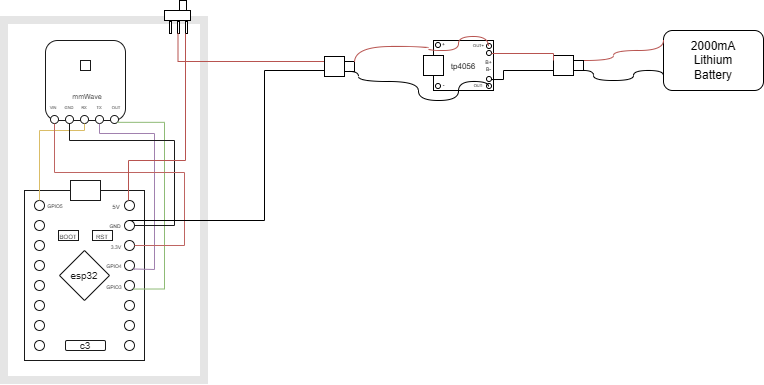

The diagram above was exported from draw.io. Its source (the exported page's mxGraphModel, read from the mxfile embedded in the PNG):
<mxGraphModel dx="1178" dy="619" grid="1" gridSize="10" guides="1" tooltips="1" connect="1" arrows="1" fold="1" page="1" pageScale="1" pageWidth="900" pageHeight="1600" background="#FFFFFF" math="0" shadow="0">
  <root>
    <mxCell id="0" />
    <mxCell id="1" parent="0" />
    <mxCell id="wKqYl29QX4ob_Z8Ac-NH-1" parent="1" style="rounded=0;whiteSpace=wrap;html=1;" value="" vertex="1">
      <mxGeometry height="170" width="120" x="126" y="250" as="geometry" />
    </mxCell>
    <mxCell id="wKqYl29QX4ob_Z8Ac-NH-2" parent="1" style="ellipse;whiteSpace=wrap;html=1;" value="" vertex="1">
      <mxGeometry height="10" width="10" x="226" y="260" as="geometry" />
    </mxCell>
    <mxCell id="wKqYl29QX4ob_Z8Ac-NH-3" parent="1" style="ellipse;whiteSpace=wrap;html=1;" value="" vertex="1">
      <mxGeometry height="10" width="10" x="226" y="280" as="geometry" />
    </mxCell>
    <mxCell id="wKqYl29QX4ob_Z8Ac-NH-4" parent="1" style="ellipse;whiteSpace=wrap;html=1;" value="" vertex="1">
      <mxGeometry height="10" width="10" x="226" y="300" as="geometry" />
    </mxCell>
    <mxCell id="wKqYl29QX4ob_Z8Ac-NH-5" parent="1" style="ellipse;whiteSpace=wrap;html=1;" value="" vertex="1">
      <mxGeometry height="10" width="10" x="226" y="320" as="geometry" />
    </mxCell>
    <mxCell id="wKqYl29QX4ob_Z8Ac-NH-6" parent="1" style="ellipse;whiteSpace=wrap;html=1;" value="" vertex="1">
      <mxGeometry height="10" width="10" x="226" y="340" as="geometry" />
    </mxCell>
    <mxCell id="wKqYl29QX4ob_Z8Ac-NH-7" parent="1" style="ellipse;whiteSpace=wrap;html=1;" value="" vertex="1">
      <mxGeometry height="10" width="10" x="226" y="360" as="geometry" />
    </mxCell>
    <mxCell id="wKqYl29QX4ob_Z8Ac-NH-8" parent="1" style="ellipse;whiteSpace=wrap;html=1;" value="" vertex="1">
      <mxGeometry height="10" width="10" x="226" y="380" as="geometry" />
    </mxCell>
    <mxCell id="wKqYl29QX4ob_Z8Ac-NH-9" parent="1" style="ellipse;whiteSpace=wrap;html=1;" value="" vertex="1">
      <mxGeometry height="10" width="10" x="226" y="400" as="geometry" />
    </mxCell>
    <mxCell id="wKqYl29QX4ob_Z8Ac-NH-11" parent="1" style="ellipse;whiteSpace=wrap;html=1;" value="" vertex="1">
      <mxGeometry height="10" width="10" x="136" y="260" as="geometry" />
    </mxCell>
    <mxCell id="wKqYl29QX4ob_Z8Ac-NH-12" parent="1" style="ellipse;whiteSpace=wrap;html=1;" value="" vertex="1">
      <mxGeometry height="10" width="10" x="136" y="280" as="geometry" />
    </mxCell>
    <mxCell id="wKqYl29QX4ob_Z8Ac-NH-13" parent="1" style="ellipse;whiteSpace=wrap;html=1;" value="" vertex="1">
      <mxGeometry height="10" width="10" x="136" y="300" as="geometry" />
    </mxCell>
    <mxCell id="wKqYl29QX4ob_Z8Ac-NH-14" parent="1" style="ellipse;whiteSpace=wrap;html=1;" value="" vertex="1">
      <mxGeometry height="10" width="10" x="136" y="320" as="geometry" />
    </mxCell>
    <mxCell id="wKqYl29QX4ob_Z8Ac-NH-15" parent="1" style="ellipse;whiteSpace=wrap;html=1;" value="" vertex="1">
      <mxGeometry height="10" width="10" x="136" y="340" as="geometry" />
    </mxCell>
    <mxCell id="wKqYl29QX4ob_Z8Ac-NH-16" parent="1" style="ellipse;whiteSpace=wrap;html=1;" value="" vertex="1">
      <mxGeometry height="10" width="10" x="136" y="360" as="geometry" />
    </mxCell>
    <mxCell id="wKqYl29QX4ob_Z8Ac-NH-17" parent="1" style="ellipse;whiteSpace=wrap;html=1;" value="" vertex="1">
      <mxGeometry height="10" width="10" x="136" y="380" as="geometry" />
    </mxCell>
    <mxCell id="wKqYl29QX4ob_Z8Ac-NH-18" parent="1" style="ellipse;whiteSpace=wrap;html=1;" value="" vertex="1">
      <mxGeometry height="10" width="10" x="136" y="400" as="geometry" />
    </mxCell>
    <mxCell id="wKqYl29QX4ob_Z8Ac-NH-19" parent="1" style="rounded=0;whiteSpace=wrap;html=1;" value="" vertex="1">
      <mxGeometry height="20" width="30" x="172" y="240" as="geometry" />
    </mxCell>
    <mxCell id="wKqYl29QX4ob_Z8Ac-NH-20" parent="1" style="rounded=0;whiteSpace=wrap;html=1;" value="&lt;font style=&quot;font-size: 6px;&quot;&gt;RST&lt;/font&gt;" vertex="1">
      <mxGeometry height="10" width="20" x="194" y="290" as="geometry" />
    </mxCell>
    <mxCell id="wKqYl29QX4ob_Z8Ac-NH-21" parent="1" style="rounded=0;whiteSpace=wrap;html=1;" value="&lt;font style=&quot;font-size: 6px;&quot;&gt;BOOT&lt;/font&gt;" vertex="1">
      <mxGeometry height="10" width="20" x="160" y="290" as="geometry" />
    </mxCell>
    <mxCell id="wKqYl29QX4ob_Z8Ac-NH-22" parent="1" style="rhombus;whiteSpace=wrap;html=1;" value="&lt;font style=&quot;font-size: 10px;&quot;&gt;esp32&lt;/font&gt;" vertex="1">
      <mxGeometry height="50" width="50" x="161" y="310" as="geometry" />
    </mxCell>
    <mxCell id="wKqYl29QX4ob_Z8Ac-NH-23" parent="1" style="rounded=1;whiteSpace=wrap;html=1;" value="&lt;font style=&quot;font-size: 10px;&quot;&gt;c3&lt;/font&gt;" vertex="1">
      <mxGeometry height="10" width="40" x="167" y="400" as="geometry" />
    </mxCell>
    <mxCell id="wKqYl29QX4ob_Z8Ac-NH-25" parent="1" style="rounded=0;whiteSpace=wrap;html=1;fillColor=none;strokeColor=none;" value="&lt;font style=&quot;font-size: 6px;&quot;&gt;5V&lt;/font&gt;" vertex="1">
      <mxGeometry height="10" width="18" x="209" y="260" as="geometry" />
    </mxCell>
    <mxCell id="wKqYl29QX4ob_Z8Ac-NH-26" parent="1" style="rounded=0;whiteSpace=wrap;html=1;fillColor=none;strokeColor=none;" value="&lt;font style=&quot;font-size: 5px;&quot;&gt;GND&lt;/font&gt;" vertex="1">
      <mxGeometry height="10" width="18" x="208" y="279" as="geometry" />
    </mxCell>
    <mxCell id="wKqYl29QX4ob_Z8Ac-NH-27" parent="1" style="rounded=0;whiteSpace=wrap;html=1;fillColor=none;strokeColor=none;" value="&lt;span style=&quot;font-size: 5px;&quot;&gt;3.3V&lt;/span&gt;" vertex="1">
      <mxGeometry height="10" width="18" x="209" y="300" as="geometry" />
    </mxCell>
    <mxCell id="wKqYl29QX4ob_Z8Ac-NH-28" parent="1" style="rounded=0;whiteSpace=wrap;html=1;fillColor=none;strokeColor=none;" value="&lt;font style=&quot;font-size: 5px;&quot;&gt;GPIO4&lt;/font&gt;" vertex="1">
      <mxGeometry height="10" width="20" x="206" y="319" as="geometry" />
    </mxCell>
    <mxCell id="wKqYl29QX4ob_Z8Ac-NH-29" parent="1" style="rounded=0;whiteSpace=wrap;html=1;fillColor=none;strokeColor=none;" value="&lt;font style=&quot;font-size: 5px;&quot;&gt;GPIO3&lt;/font&gt;" vertex="1">
      <mxGeometry height="10" width="20" x="206" y="340" as="geometry" />
    </mxCell>
    <mxCell id="wKqYl29QX4ob_Z8Ac-NH-30" parent="1" style="rounded=0;whiteSpace=wrap;html=1;fillColor=none;strokeColor=none;" value="&lt;font style=&quot;font-size: 5px;&quot;&gt;GPIO5&lt;/font&gt;" vertex="1">
      <mxGeometry height="10" width="20" x="147" y="259" as="geometry" />
    </mxCell>
    <mxCell id="wKqYl29QX4ob_Z8Ac-NH-31" parent="1" style="whiteSpace=wrap;html=1;aspect=fixed;perimeterSpacing=3;rounded=1;" value="" vertex="1">
      <mxGeometry height="80" width="80" x="147" y="100" as="geometry" />
    </mxCell>
    <mxCell id="wKqYl29QX4ob_Z8Ac-NH-32" parent="1" style="whiteSpace=wrap;html=1;aspect=fixed;" value="" vertex="1">
      <mxGeometry height="10" width="10" x="182" y="120" as="geometry" />
    </mxCell>
    <mxCell id="wKqYl29QX4ob_Z8Ac-NH-33" parent="1" style="ellipse;whiteSpace=wrap;html=1;" value="" vertex="1">
      <mxGeometry height="8" width="8" x="212" y="175" as="geometry" />
    </mxCell>
    <mxCell id="wKqYl29QX4ob_Z8Ac-NH-34" parent="1" style="ellipse;whiteSpace=wrap;html=1;" value="" vertex="1">
      <mxGeometry height="8" width="8" x="197" y="175" as="geometry" />
    </mxCell>
    <mxCell id="wKqYl29QX4ob_Z8Ac-NH-35" parent="1" style="ellipse;whiteSpace=wrap;html=1;" value="" vertex="1">
      <mxGeometry height="8" width="8" x="182" y="175" as="geometry" />
    </mxCell>
    <mxCell id="wKqYl29QX4ob_Z8Ac-NH-36" parent="1" style="ellipse;whiteSpace=wrap;html=1;" value="" vertex="1">
      <mxGeometry height="8" width="8" x="167" y="175" as="geometry" />
    </mxCell>
    <mxCell id="wKqYl29QX4ob_Z8Ac-NH-37" parent="1" style="ellipse;whiteSpace=wrap;html=1;" value="" vertex="1">
      <mxGeometry height="8" width="8" x="152" y="175" as="geometry" />
    </mxCell>
    <mxCell id="wKqYl29QX4ob_Z8Ac-NH-38" parent="1" style="rounded=0;whiteSpace=wrap;html=1;fillColor=none;strokeColor=none;" value="&lt;font style=&quot;font-size: 4px;&quot;&gt;OUT&lt;/font&gt;" vertex="1">
      <mxGeometry height="10" width="18" x="209" y="160" as="geometry" />
    </mxCell>
    <mxCell id="wKqYl29QX4ob_Z8Ac-NH-39" parent="1" style="rounded=0;whiteSpace=wrap;html=1;fillColor=none;strokeColor=none;" value="&lt;font style=&quot;font-size: 4px;&quot;&gt;TX&lt;/font&gt;&lt;span style=&quot;color: rgba(0, 0, 0, 0); font-family: monospace; font-size: 0px; text-align: start; white-space: nowrap;&quot;&gt;%3CmxGraphModel%3E%3Croot%3E%3CmxCell%20id%3D%220%22%2F%3E%3CmxCell%20id%3D%221%22%20parent%3D%220%22%2F%3E%3CmxCell%20id%3D%222%22%20parent%3D%221%22%20style%3D%22rounded%3D0%3BwhiteSpace%3Dwrap%3Bhtml%3D1%3BfillColor%3Dnone%3BstrokeColor%3Dnone%3B%22%20value%3D%22%26lt%3Bfont%20style%3D%26quot%3Bfont-size%3A%204px%3B%26quot%3B%26gt%3BOUT%26lt%3B%2Ffont%26gt%3B%22%20vertex%3D%221%22%3E%3CmxGeometry%20height%3D%2210%22%20width%3D%2218%22%20x%3D%22473%22%20y%3D%22150%22%20as%3D%22geometry%22%2F%3E%3C%2FmxCell%3E%3C%2Froot%3E%3C%2FmxGraphModel%3E&lt;/span&gt;" vertex="1">
      <mxGeometry height="10" width="18" x="192" y="160" as="geometry" />
    </mxCell>
    <mxCell id="wKqYl29QX4ob_Z8Ac-NH-41" parent="1" style="rounded=0;whiteSpace=wrap;html=1;fillColor=none;strokeColor=none;" value="&lt;span style=&quot;font-size: 4px;&quot;&gt;RX&lt;/span&gt;" vertex="1">
      <mxGeometry height="10" width="18" x="177" y="160" as="geometry" />
    </mxCell>
    <mxCell id="wKqYl29QX4ob_Z8Ac-NH-42" parent="1" style="rounded=0;whiteSpace=wrap;html=1;fillColor=none;strokeColor=none;" value="&lt;span style=&quot;font-size: 4px;&quot;&gt;GND&lt;/span&gt;" vertex="1">
      <mxGeometry height="10" width="18" x="162" y="160" as="geometry" />
    </mxCell>
    <mxCell id="wKqYl29QX4ob_Z8Ac-NH-43" parent="1" style="rounded=0;whiteSpace=wrap;html=1;fillColor=none;strokeColor=none;" value="&lt;span style=&quot;font-size: 4px;&quot;&gt;VIN&lt;/span&gt;" vertex="1">
      <mxGeometry height="10" width="18" x="146" y="160" as="geometry" />
    </mxCell>
    <mxCell id="wKqYl29QX4ob_Z8Ac-NH-44" parent="1" style="rounded=0;whiteSpace=wrap;html=1;strokeColor=none;fillColor=none;" value="&lt;font style=&quot;font-size: 7px;&quot;&gt;mmWave&lt;/font&gt;" vertex="1">
      <mxGeometry height="10" width="40" x="169" y="150" as="geometry" />
    </mxCell>
    <mxCell id="wKqYl29QX4ob_Z8Ac-NH-49" edge="1" parent="1" source="wKqYl29QX4ob_Z8Ac-NH-6" style="endArrow=none;html=1;rounded=0;edgeStyle=orthogonalEdgeStyle;exitX=1;exitY=1;exitDx=0;exitDy=0;entryX=1;entryY=1;entryDx=0;entryDy=0;fillColor=#d5e8d4;strokeColor=#82b366;" target="wKqYl29QX4ob_Z8Ac-NH-33" value="">
      <mxGeometry height="50" relative="1" width="50" as="geometry">
        <Array as="points">
          <mxPoint x="266" y="349" />
          <mxPoint x="266" y="182" />
        </Array>
        <mxPoint x="306" y="290" as="sourcePoint" />
        <mxPoint x="356" y="240" as="targetPoint" />
      </mxGeometry>
    </mxCell>
    <mxCell id="wKqYl29QX4ob_Z8Ac-NH-50" edge="1" parent="1" source="wKqYl29QX4ob_Z8Ac-NH-5" style="endArrow=none;html=1;rounded=0;edgeStyle=orthogonalEdgeStyle;exitX=1;exitY=1;exitDx=0;exitDy=0;fillColor=#e1d5e7;strokeColor=#9673a6;entryX=0.5;entryY=1;entryDx=0;entryDy=0;" target="wKqYl29QX4ob_Z8Ac-NH-34" value="">
      <mxGeometry height="50" relative="1" width="50" as="geometry">
        <Array as="points">
          <mxPoint x="236" y="329" />
          <mxPoint x="256" y="329" />
          <mxPoint x="256" y="193" />
          <mxPoint x="201" y="193" />
        </Array>
        <mxPoint x="218" y="360" as="sourcePoint" />
        <mxPoint x="201" y="190" as="targetPoint" />
      </mxGeometry>
    </mxCell>
    <mxCell id="wKqYl29QX4ob_Z8Ac-NH-51" edge="1" parent="1" source="wKqYl29QX4ob_Z8Ac-NH-11" style="endArrow=none;html=1;rounded=0;edgeStyle=orthogonalEdgeStyle;entryX=0.5;entryY=1;entryDx=0;entryDy=0;exitX=0.5;exitY=0;exitDx=0;exitDy=0;fillColor=#fff2cc;strokeColor=#d6b656;" target="wKqYl29QX4ob_Z8Ac-NH-35" value="">
      <mxGeometry height="50" relative="1" width="50" as="geometry">
        <Array as="points">
          <mxPoint x="141" y="190" />
          <mxPoint x="186" y="190" />
        </Array>
        <mxPoint x="136" y="260" as="sourcePoint" />
        <mxPoint x="206" y="210" as="targetPoint" />
      </mxGeometry>
    </mxCell>
    <mxCell id="wKqYl29QX4ob_Z8Ac-NH-52" edge="1" parent="1" style="endArrow=none;html=1;rounded=0;edgeStyle=orthogonalEdgeStyle;exitX=1;exitY=0.5;exitDx=0;exitDy=0;entryX=0.5;entryY=1;entryDx=0;entryDy=0;" value="">
      <mxGeometry height="50" relative="1" width="50" as="geometry">
        <Array as="points">
          <mxPoint x="276" y="285" />
          <mxPoint x="276" y="200" />
          <mxPoint x="171" y="200" />
        </Array>
        <mxPoint x="236" y="285" as="sourcePoint" />
        <mxPoint x="171" y="183" as="targetPoint" />
      </mxGeometry>
    </mxCell>
    <mxCell id="wKqYl29QX4ob_Z8Ac-NH-56" edge="1" parent="1" source="wKqYl29QX4ob_Z8Ac-NH-4" style="endArrow=none;html=1;rounded=0;edgeStyle=orthogonalEdgeStyle;entryX=0.5;entryY=1;entryDx=0;entryDy=0;exitX=1;exitY=0.5;exitDx=0;exitDy=0;fillColor=#f8cecc;strokeColor=#b85450;" target="wKqYl29QX4ob_Z8Ac-NH-37" value="">
      <mxGeometry height="50" relative="1" width="50" as="geometry">
        <Array as="points">
          <mxPoint x="286" y="305" />
          <mxPoint x="286" y="232" />
          <mxPoint x="156" y="232" />
        </Array>
        <mxPoint x="266" y="280" as="sourcePoint" />
        <mxPoint x="196" y="220" as="targetPoint" />
      </mxGeometry>
    </mxCell>
    <mxCell id="wKqYl29QX4ob_Z8Ac-NH-59" parent="1" style="rounded=0;whiteSpace=wrap;html=1;opacity=10;strokeWidth=8;" value="" vertex="1">
      <mxGeometry height="360" width="200" x="106" y="80" as="geometry" />
    </mxCell>
    <mxCell id="wKqYl29QX4ob_Z8Ac-NH-60" parent="1" style="rounded=0;whiteSpace=wrap;html=1;" value="" vertex="1">
      <mxGeometry height="10" width="26" x="266" y="70" as="geometry" />
    </mxCell>
    <mxCell id="wKqYl29QX4ob_Z8Ac-NH-61" parent="1" style="rounded=0;whiteSpace=wrap;html=1;" value="" vertex="1">
      <mxGeometry height="10" width="7" x="281" y="60" as="geometry" />
    </mxCell>
    <mxCell id="wKqYl29QX4ob_Z8Ac-NH-62" edge="1" parent="1" source="wKqYl29QX4ob_Z8Ac-NH-59" style="endArrow=none;html=1;rounded=0;" value="">
      <mxGeometry height="50" relative="1" width="50" as="geometry">
        <mxPoint x="238" y="130" as="sourcePoint" />
        <mxPoint x="288" y="80" as="targetPoint" />
      </mxGeometry>
    </mxCell>
    <mxCell id="wKqYl29QX4ob_Z8Ac-NH-63" parent="1" style="rounded=0;whiteSpace=wrap;html=1;" value="" vertex="1">
      <mxGeometry height="12" width="2" x="287" y="81" as="geometry" />
    </mxCell>
    <mxCell id="wKqYl29QX4ob_Z8Ac-NH-64" parent="1" style="rounded=0;whiteSpace=wrap;html=1;" value="" vertex="1">
      <mxGeometry height="12" width="2" x="279" y="81" as="geometry" />
    </mxCell>
    <mxCell id="wKqYl29QX4ob_Z8Ac-NH-65" parent="1" style="rounded=0;whiteSpace=wrap;html=1;" value="" vertex="1">
      <mxGeometry height="12" width="2" x="271" y="81" as="geometry" />
    </mxCell>
    <mxCell id="wKqYl29QX4ob_Z8Ac-NH-67" parent="1" style="rounded=1;whiteSpace=wrap;html=1;" value="2000mA&lt;br&gt;Lithium&lt;br&gt;Battery" vertex="1">
      <mxGeometry height="60" width="100" x="765" y="90" as="geometry" />
    </mxCell>
    <mxCell id="wKqYl29QX4ob_Z8Ac-NH-68" edge="1" parent="1" style="endArrow=none;html=1;rounded=0;edgeStyle=orthogonalEdgeStyle;curved=1;fillColor=#f8cecc;strokeColor=#b85450;" value="">
      <mxGeometry height="50" relative="1" width="50" as="geometry">
        <Array as="points">
          <mxPoint x="715" y="110" />
          <mxPoint x="765" y="110" />
        </Array>
        <mxPoint x="685" y="120" as="sourcePoint" />
        <mxPoint x="764.97" y="99.97" as="targetPoint" />
      </mxGeometry>
    </mxCell>
    <mxCell id="wKqYl29QX4ob_Z8Ac-NH-70" edge="1" parent="1" style="endArrow=none;html=1;rounded=0;edgeStyle=orthogonalEdgeStyle;curved=1;shape=wire;dashed=1;entryX=0;entryY=0.75;entryDx=0;entryDy=0;" target="wKqYl29QX4ob_Z8Ac-NH-67" value="">
      <mxGeometry height="50" relative="1" width="50" as="geometry">
        <Array as="points">
          <mxPoint x="695" y="130" />
          <mxPoint x="695" y="140" />
          <mxPoint x="735" y="140" />
          <mxPoint x="735" y="130" />
          <mxPoint x="765" y="130" />
        </Array>
        <mxPoint x="685" y="130" as="sourcePoint" />
        <mxPoint x="765" y="130" as="targetPoint" />
      </mxGeometry>
    </mxCell>
    <mxCell id="wKqYl29QX4ob_Z8Ac-NH-73" parent="1" style="rounded=0;whiteSpace=wrap;html=1;" value="" vertex="1">
      <mxGeometry height="10" width="20" x="665" y="120" as="geometry" />
    </mxCell>
    <mxCell id="wKqYl29QX4ob_Z8Ac-NH-75" parent="1" style="rounded=0;whiteSpace=wrap;html=1;" value="" vertex="1">
      <mxGeometry height="20" width="20" x="655" y="115" as="geometry" />
    </mxCell>
    <mxCell id="wKqYl29QX4ob_Z8Ac-NH-78" parent="1" style="rounded=0;whiteSpace=wrap;html=1;flipH=0;legacyAnchorPoints=0;flipV=0;" value="&lt;font style=&quot;font-size: 8px;&quot;&gt;tp4056&lt;/font&gt;" vertex="1">
      <mxGeometry height="50" width="60" x="535" y="100" as="geometry" />
    </mxCell>
    <mxCell id="wKqYl29QX4ob_Z8Ac-NH-79" parent="1" style="rounded=0;whiteSpace=wrap;html=1;flipH=0;legacyAnchorPoints=0;flipV=0;" value="" vertex="1">
      <mxGeometry height="20" width="20" x="525" y="115" as="geometry" />
    </mxCell>
    <mxCell id="wKqYl29QX4ob_Z8Ac-NH-80" parent="1" style="ellipse;whiteSpace=wrap;html=1;aspect=fixed;flipH=0;legacyAnchorPoints=0;flipV=0;" value="" vertex="1">
      <mxGeometry height="5" width="5" x="588" y="143" as="geometry" />
    </mxCell>
    <mxCell id="wKqYl29QX4ob_Z8Ac-NH-81" parent="1" style="ellipse;whiteSpace=wrap;html=1;aspect=fixed;flipH=0;legacyAnchorPoints=0;flipV=0;" value="" vertex="1">
      <mxGeometry height="5" width="5" x="588" y="136" as="geometry" />
    </mxCell>
    <mxCell id="wKqYl29QX4ob_Z8Ac-NH-82" parent="1" style="ellipse;whiteSpace=wrap;html=1;aspect=fixed;flipH=0;legacyAnchorPoints=0;flipV=0;" value="" vertex="1">
      <mxGeometry height="5" width="5" x="588" y="110" as="geometry" />
    </mxCell>
    <mxCell id="wKqYl29QX4ob_Z8Ac-NH-83" parent="1" style="ellipse;whiteSpace=wrap;html=1;aspect=fixed;flipH=0;legacyAnchorPoints=0;flipV=0;" value="" vertex="1">
      <mxGeometry height="5" width="5" x="588" y="103" as="geometry" />
    </mxCell>
    <mxCell id="wKqYl29QX4ob_Z8Ac-NH-84" parent="1" style="ellipse;whiteSpace=wrap;html=1;aspect=fixed;flipH=0;legacyAnchorPoints=0;flipV=0;" value="" vertex="1">
      <mxGeometry height="5" width="5" x="537" y="143" as="geometry" />
    </mxCell>
    <mxCell id="wKqYl29QX4ob_Z8Ac-NH-85" parent="1" style="ellipse;whiteSpace=wrap;html=1;aspect=fixed;flipH=0;legacyAnchorPoints=0;flipV=0;" value="" vertex="1">
      <mxGeometry height="5" width="5" x="537" y="102" as="geometry" />
    </mxCell>
    <mxCell id="wKqYl29QX4ob_Z8Ac-NH-86" parent="1" style="rounded=1;whiteSpace=wrap;html=1;opacity=0;" value="&lt;font style=&quot;font-size: 5px;&quot;&gt;B+&lt;/font&gt;" vertex="1">
      <mxGeometry height="32" width="54.5" x="563.25" y="104" as="geometry" />
    </mxCell>
    <mxCell id="wKqYl29QX4ob_Z8Ac-NH-87" parent="1" style="rounded=1;whiteSpace=wrap;html=1;opacity=0;" value="&lt;font style=&quot;font-size: 5px;&quot;&gt;B-&lt;/font&gt;" vertex="1">
      <mxGeometry height="32" width="54.5" x="563.25" y="111" as="geometry" />
    </mxCell>
    <mxCell id="wKqYl29QX4ob_Z8Ac-NH-88" parent="1" style="rounded=1;whiteSpace=wrap;html=1;opacity=0;" value="&lt;font style=&quot;font-size: 5px;&quot;&gt;+&lt;/font&gt;" vertex="1">
      <mxGeometry height="32" width="54.5" x="518" y="86" as="geometry" />
    </mxCell>
    <mxCell id="wKqYl29QX4ob_Z8Ac-NH-89" parent="1" style="rounded=1;whiteSpace=wrap;html=1;opacity=0;" value="&lt;font style=&quot;font-size: 5px;&quot;&gt;-&lt;/font&gt;" vertex="1">
      <mxGeometry height="32" width="54.5" x="518" y="127" as="geometry" />
    </mxCell>
    <mxCell id="wKqYl29QX4ob_Z8Ac-NH-90" parent="1" style="rounded=1;whiteSpace=wrap;html=1;opacity=0;" value="&lt;font style=&quot;font-size: 4px;&quot;&gt;OUT+&lt;/font&gt;" vertex="1">
      <mxGeometry height="32" width="54.5" x="553" y="87" as="geometry" />
    </mxCell>
    <mxCell id="wKqYl29QX4ob_Z8Ac-NH-91" parent="1" style="rounded=1;whiteSpace=wrap;html=1;opacity=0;" value="&lt;font style=&quot;font-size: 4px;&quot;&gt;OUT-&lt;/font&gt;" vertex="1">
      <mxGeometry height="32" width="54.5" x="553" y="127" as="geometry" />
    </mxCell>
    <mxCell id="wKqYl29QX4ob_Z8Ac-NH-93" edge="1" parent="1" source="wKqYl29QX4ob_Z8Ac-NH-75" style="edgeStyle=orthogonalEdgeStyle;rounded=0;orthogonalLoop=1;jettySize=auto;html=1;exitX=0;exitY=0.75;exitDx=0;exitDy=0;endArrow=none;endFill=0;">
      <mxGeometry relative="1" as="geometry">
        <Array as="points">
          <mxPoint x="605" y="130" />
          <mxPoint x="605" y="139" />
        </Array>
        <mxPoint x="640" y="129" as="sourcePoint" />
        <mxPoint x="592.5" y="139.02857142857135" as="targetPoint" />
      </mxGeometry>
    </mxCell>
    <mxCell id="wKqYl29QX4ob_Z8Ac-NH-94" edge="1" parent="1" source="wKqYl29QX4ob_Z8Ac-NH-75" style="edgeStyle=orthogonalEdgeStyle;rounded=0;orthogonalLoop=1;jettySize=auto;html=1;exitX=0;exitY=0.25;exitDx=0;exitDy=0;endArrow=none;endFill=0;fillColor=#f8cecc;strokeColor=#b85450;">
      <mxGeometry relative="1" as="geometry">
        <Array as="points">
          <mxPoint x="655" y="113" />
        </Array>
        <mxPoint x="653" y="123" as="sourcePoint" />
        <mxPoint x="593" y="113" as="targetPoint" />
      </mxGeometry>
    </mxCell>
    <mxCell id="wKqYl29QX4ob_Z8Ac-NH-95" parent="1" style="rounded=0;whiteSpace=wrap;html=1;" value="" vertex="1">
      <mxGeometry height="10" width="20" x="436" y="121" as="geometry" />
    </mxCell>
    <mxCell id="wKqYl29QX4ob_Z8Ac-NH-109" edge="1" parent="1" source="wKqYl29QX4ob_Z8Ac-NH-96" style="edgeStyle=orthogonalEdgeStyle;rounded=0;orthogonalLoop=1;jettySize=auto;html=1;exitX=0;exitY=0.25;exitDx=0;exitDy=0;entryX=0.25;entryY=1;entryDx=0;entryDy=0;endArrow=none;endFill=0;fillColor=#f8cecc;strokeColor=#b85450;" target="wKqYl29QX4ob_Z8Ac-NH-64">
      <mxGeometry relative="1" as="geometry" />
    </mxCell>
    <mxCell id="wKqYl29QX4ob_Z8Ac-NH-96" parent="1" style="rounded=0;whiteSpace=wrap;html=1;" value="" vertex="1">
      <mxGeometry height="20" width="20" x="426" y="116" as="geometry" />
    </mxCell>
    <mxCell id="wKqYl29QX4ob_Z8Ac-NH-101" edge="1" parent="1" source="wKqYl29QX4ob_Z8Ac-NH-95" style="endArrow=none;html=1;rounded=0;edgeStyle=orthogonalEdgeStyle;curved=1;shape=wire;dashed=1;entryX=0;entryY=0.75;entryDx=0;entryDy=0;exitX=0.75;exitY=1;exitDx=0;exitDy=0;" value="">
      <mxGeometry height="50" relative="1" width="50" as="geometry">
        <Array as="points">
          <mxPoint x="460" y="131" />
          <mxPoint x="460" y="141" />
          <mxPoint x="520" y="141" />
          <mxPoint x="520" y="160" />
          <mxPoint x="560" y="160" />
          <mxPoint x="560" y="141" />
          <mxPoint x="590" y="141" />
        </Array>
        <mxPoint x="460" y="130" as="sourcePoint" />
        <mxPoint x="590" y="146" as="targetPoint" />
      </mxGeometry>
    </mxCell>
    <mxCell id="wKqYl29QX4ob_Z8Ac-NH-103" edge="1" parent="1" style="endArrow=none;html=1;rounded=0;edgeStyle=orthogonalEdgeStyle;curved=1;fillColor=#f8cecc;strokeColor=#b85450;exitX=1;exitY=0.5;exitDx=0;exitDy=0;" value="">
      <mxGeometry height="50" relative="1" width="50" as="geometry">
        <Array as="points">
          <mxPoint x="456" y="106" />
          <mxPoint x="530" y="106" />
          <mxPoint x="530" y="110" />
          <mxPoint x="560" y="110" />
          <mxPoint x="560" y="96" />
          <mxPoint x="590" y="96" />
        </Array>
        <mxPoint x="456" y="122" as="sourcePoint" />
        <mxPoint x="590" y="106" as="targetPoint" />
      </mxGeometry>
    </mxCell>
    <mxCell id="wKqYl29QX4ob_Z8Ac-NH-108" edge="1" parent="1" style="endArrow=none;html=1;rounded=0;startArrow=none;startFill=0;entryX=0;entryY=0.75;entryDx=0;entryDy=0;edgeStyle=orthogonalEdgeStyle;" target="wKqYl29QX4ob_Z8Ac-NH-96" value="">
      <mxGeometry height="50" relative="1" width="50" as="geometry">
        <Array as="points">
          <mxPoint x="366" y="280" />
          <mxPoint x="366" y="130" />
          <mxPoint x="426" y="130" />
        </Array>
        <mxPoint x="230" y="280" as="sourcePoint" />
        <mxPoint x="560" y="160" as="targetPoint" />
      </mxGeometry>
    </mxCell>
    <mxCell id="wKqYl29QX4ob_Z8Ac-NH-110" edge="1" parent="1" source="wKqYl29QX4ob_Z8Ac-NH-63" style="edgeStyle=orthogonalEdgeStyle;rounded=0;orthogonalLoop=1;jettySize=auto;html=1;exitX=0;exitY=1;exitDx=0;exitDy=0;endArrow=none;endFill=0;fillColor=#f8cecc;strokeColor=#b85450;">
      <mxGeometry relative="1" as="geometry">
        <Array as="points">
          <mxPoint x="287" y="220" />
          <mxPoint x="230" y="220" />
        </Array>
        <mxPoint x="230" y="260" as="targetPoint" />
      </mxGeometry>
    </mxCell>
  </root>
</mxGraphModel>